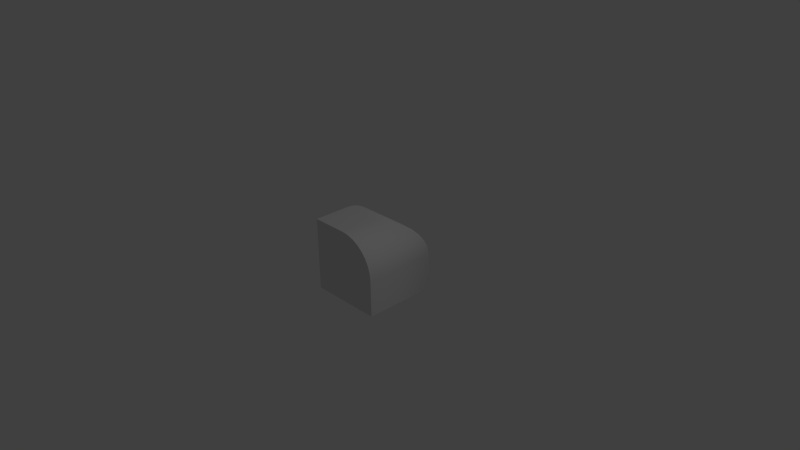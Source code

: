 # Source: slope_test_quarter_round_corner_onetexture.blend  (saved by Blender 2.73.0; exported with 4.5.12 LTS)
import bpy
from mathutils import Matrix  # noqa: F401  (used for matrix-valued properties, if any)

bpy.ops.wm.read_factory_settings(use_empty=True)
scene = bpy.context.scene
scene.name = 'Scene'

# ---- collections
col_collection_1 = bpy.data.collections.new('Collection 1'); scene.collection.children.link(col_collection_1)

# ---- materials (node trees are filled in below, after node groups)
mat_material = bpy.data.materials.new('Material')
mat_material.alpha_threshold = 0.0
mat_material.use_transparent_shadow = False
mat_material.roughness = 0.5
mat_material.line_color = (0.0, 0.0, 0.0, 1.0)

# ---- material node trees

# ---- world
world_world = bpy.data.worlds.new('World'); scene.world = world_world
world_world.color = (0.05088, 0.05088, 0.05088)
world_world.use_sun_shadow = False
world_world.sun_shadow_jitter_overblur = 0.0
world_world.cycles.sampling_method = 'MANUAL'
world_world.cycles.sample_map_resolution = 256

# ---- cameras
cam_camera = bpy.data.cameras.new('Camera')
cam_camera.clip_end = 100.0
cam_camera.lens = 35.0
cam_camera.sensor_width = 32.0
cam_camera.sensor_height = 18.0
cam_camera.ortho_scale = 7.314
cam_camera.dof.focus_distance = 0.0
cam_camera.dof.aperture_fstop = 128.0

# ---- lights
light_lamp = bpy.data.lights.new('Lamp', 'POINT')
light_lamp.transmission_factor = 0.0
light_lamp.cutoff_distance = 30.0
light_lamp.energy = 100.0
light_lamp.shadow_buffer_clip_start = 1.001
light_lamp.shadow_soft_size = 0.1
light_lamp.shadow_maximum_resolution = 0.006
light_lamp.use_absolute_resolution = True
light_lamp.cycles.use_multiple_importance_sampling = False

# ---- meshes
me_cylinder = bpy.data.meshes.new('Cylinder')
me_cylinder.from_pydata([(0.5556, -0.8315, 1.0), (0.3827, -0.9239, 1.0), (0.5556, -0.8315, -0.8315), (0.3827, -0.9239, -0.9239), (0.1951, -0.9808, 1.0), (0.7071, -0.7071, 1.0), (0.7071, -0.7071, -0.7071), (-6.78e-07, -1.0, 1.0), (0.8315, -0.5556, 1.0), (0.1951, -0.9808, -0.9808), (0.8315, -0.5556, -0.5556), (0.9239, -0.3827, 1.0), (0.9239, -0.3827, -0.3827), (0.9808, -0.1951, 1.0), (0.9808, -0.1951, -0.1951), (1.0, 5.906e-07, 1.0), (1.0, 1.0, 1.0), (1.0, 1.0, -6.016e-05), (0.8315, 1.0, -0.5556), (0.9239, 1.0, -0.3827), (0.9808, 1.0, -0.1951), (-1.0, 1.0, -1.0), (-1.0, 1.0, 1.0), (1.0, 5.688e-08, 5.688e-08), (2.822e-05, 1.0, -1.0), (0.7071, 1.0, -0.7071), (0.1951, 1.0, -0.9808), (0.5556, 1.0, -0.8315), (0.3827, 1.0, -0.9239), (-6.78e-07, -1.0, -1.0), (-1.0, -1.0, -1.0), (-1.0, -1.0, 1.0), (-1.0, 1.0, 1.0), (1.0, 1.0, 1.0), (1.0, 1.0, -6.016e-05), (0.8315, 1.0, -0.5556), (0.9239, 1.0, -0.3827), (0.9808, 1.0, -0.1951), (-1.0, 1.0, -1.0), (2.822e-05, 1.0, -1.0), (0.7071, 1.0, -0.7071), (0.1951, 1.0, -0.9808), (0.5556, 1.0, -0.8315), (0.3827, 1.0, -0.9239), (-0.0667, 1.0, 0.0667), (-1.0, 1.0, -1.0), (-1.0, -1.0, -1.0), (-1.0, -1.0, 1.0), (0.5556, -0.8315, 1.0), (0.3827, -0.9239, 1.0), (0.1951, -0.9808, 1.0), (0.7071, -0.7071, 1.0), (-6.78e-07, -1.0, 1.0), (0.8315, -0.5556, 1.0), (0.9239, -0.3827, 1.0), (-1.0, 1.0, 1.0), (0.9808, -0.1951, 1.0), (1.0, 5.906e-07, 1.0), (1.0, 1.0, 1.0), (-0.0667, 0.0667, 1.0), (-1.0, -1.0, 1.0)], [], [(18, 10, 6, 25), (0, 2, 6, 5), (26, 9, 29, 24), (14, 23, 15, 13), (20, 17, 23, 14), (25, 6, 2, 27), (9, 3, 1, 4), (10, 12, 11, 8), (20, 14, 12, 19), (19, 12, 10, 18), (8, 5, 6, 10), (3, 2, 0, 1), (2, 3, 28, 27), (9, 4, 7, 29), (52, 50, 59), (28, 3, 9, 26), (24, 29, 30, 21), (60, 52, 59, 55), (56, 57, 59), (54, 56, 59), (53, 54, 59), (51, 53, 59), (48, 51, 59), (58, 55, 59, 57), (49, 48, 59), (47, 22, 45, 46), (15, 23, 17, 16), (7, 31, 30, 29), (11, 12, 14, 13), (38, 32, 44, 39), (34, 37, 44), (37, 36, 44), (36, 35, 44), (35, 40, 44), (40, 42, 44), (42, 43, 44), (43, 41, 44), (41, 39, 44), (33, 34, 44, 32), (50, 49, 59)])
me_cylinder.polygons.foreach_set('use_smooth', [1, 1, 1, 1, 1, 1, 1, 1, 1, 1, 1, 1, 1, 1, 0, 1, 1, 0, 0, 0, 0, 0, 0, 0, 0, 0, 1, 1, 1, 0, 0, 0, 0, 0, 0, 0, 0, 0, 0, 0])
_uv = me_cylinder.uv_layers.new(name='UVMap')
_uv.uv.foreach_set('vector', [1.0, 0.1254, 0.2224, 0.1255, 0.1466, 0.0006115, 1.0, 0.0005944, 0.0001783, 0.8746, 0.9158, 0.8746, 0.8536, 0.9994, 0.0001783, 0.9994, 0.9998, 0.6254, 0.009599, 0.6254, -4.768e-06, 0.5006, 0.9998, 0.5006, 0.5974, 0.3746, 0.4999, 0.4994, 0.0, 0.4994, 4.768e-07, 0.3746, 1.0, 0.3752, 1.0, 0.5, 0.5001, 0.5, 0.4026, 0.3752, 0.9998, 1.0, 0.1464, 1.0, 0.08424, 0.8751, 0.9998, 0.8751, 0.9904, 0.6249, 0.9619, 0.7497, 0.0001783, 0.7497, 0.0001783, 0.6249, 0.7776, 0.1249, 0.6912, 0.2497, 9.537e-07, 0.2497, 9.537e-07, 0.1249, 1.0, 0.3752, 0.4026, 0.3752, 0.3088, 0.2503, 1.0, 0.2503, 1.0, 0.2503, 0.3088, 0.2503, 0.2224, 0.1255, 1.0, 0.1254, 9.537e-07, 0.1249, 9.537e-07, 3.325e-06, 0.8534, -1.304e-08, 0.7776, 0.1249, 0.9619, 0.7497, 0.9158, 0.8746, 0.0001783, 0.8746, 0.0001783, 0.7497, 0.08424, 0.8751, 0.03805, 0.7503, 0.9998, 0.7503, 0.9998, 0.8751, 0.9904, 0.6249, 0.0001783, 0.6249, 0.0001774, 0.5, 1.0, 0.5, 1.0, 0.5001, 0.9904, 0.5976, 0.4668, 0.4668, 0.9998, 0.7503, 0.03805, 0.7503, 0.009599, 0.6254, 0.9998, 0.6254, 1.0, 0.5, 0.0, 0.5, 0.0, -2.98e-08, 1.0, -2.98e-08, 1.0, 0.0002003, 1.0, 0.5001, 0.4668, 0.4668, 0.0002007, 0.0002005, 0.5976, 0.9904, 0.5001, 1.0, 0.4668, 0.4668, 0.6914, 0.9619, 0.5976, 0.9904, 0.4668, 0.4668, 0.7778, 0.9158, 0.6914, 0.9619, 0.4668, 0.4668, 0.8536, 0.8536, 0.7778, 0.9158, 0.4668, 0.4668, 0.9158, 0.7778, 0.8536, 0.8536, 0.4668, 0.4668, 0.000201, 1.0, 0.0002007, 0.0002005, 0.4668, 0.4668, 0.5001, 1.0, 0.9619, 0.6914, 0.9158, 0.7778, 0.4668, 0.4668, -2.384e-07, 0.0, 1.0, 0.0, 1.0, 1.0, -2.384e-07, 1.0, 0.5, 1.0, 0.5, 0.5, 1.0, 0.5, 1.0, 1.0, 0.0, 0.5, 0.0, 0.0, 1.0, 0.0, 1.0, 0.5, 9.537e-07, 0.2497, 0.6912, 0.2497, 0.5974, 0.3746, 4.768e-07, 0.3746, 0.0002012, 0.0002, 1.0, 0.000204, 0.5334, 0.4668, 0.0002018, 0.5001, 0.5001, 1.0, 0.4026, 0.9904, 0.5334, 0.4668, 0.4026, 0.9904, 0.3088, 0.9619, 0.5334, 0.4668, 0.3088, 0.9619, 0.2224, 0.9158, 0.5334, 0.4668, 0.2224, 0.9158, 0.1466, 0.8536, 0.5334, 0.4668, 0.1466, 0.8536, 0.08445, 0.7778, 0.5334, 0.4668, 0.08445, 0.7778, 0.03825, 0.6914, 0.5334, 0.4668, 0.03825, 0.6914, 0.009806, 0.5976, 0.5334, 0.4668, 0.009806, 0.5976, 0.0002018, 0.5001, 0.5334, 0.4668, 1.0, 1.0, 0.5001, 1.0, 0.5334, 0.4668, 1.0, 0.000204, 0.9904, 0.5976, 0.9619, 0.6914, 0.4668, 0.4668])
me_cylinder.materials.append(mat_material)
me_cylinder.use_remesh_preserve_volume = False
me_cylinder.use_remesh_preserve_attributes = False
me_cylinder.use_mirror_vertex_groups = False
me_cylinder.update()

# ---- objects
ob_corner1 = bpy.data.objects.new('corner1', me_cylinder)
ob_lamp = bpy.data.objects.new('Lamp', light_lamp)
ob_camera = bpy.data.objects.new('Camera', cam_camera)

# ---- transforms, parenting, visibility, modifiers, constraints
ob_corner1.location = (0.0, 0.0, 0.0)
ob_corner1.rotation_euler = (-4.712, -1.571, 0.0)
ob_corner1.scale = (0.5, 0.5, 0.5)
ob_corner1.lineart.crease_threshold = 0.0
ob_lamp.location = (4.076, 1.005, 5.904)
ob_lamp.rotation_euler = (0.6503, 0.05522, 1.866)
ob_lamp.lock_rotations_4d = False
ob_lamp.empty_display_type = 'ARROWS'
ob_lamp.color = (0.0, 0.0, 0.0, 0.0)
ob_lamp.lineart.crease_threshold = 0.0
ob_camera.location = (7.481, -6.508, 5.344)
ob_camera.rotation_euler = (1.109, 0.01082, 0.8149)
ob_camera.lock_rotations_4d = False
ob_camera.empty_display_type = 'ARROWS'
ob_camera.color = (0.0, 0.0, 0.0, 0.0)
ob_camera.display_type = 'WIRE'
ob_camera.lineart.crease_threshold = 0.0

# ---- collection membership
col_collection_1.objects.link(ob_corner1)
col_collection_1.objects.link(ob_lamp)
col_collection_1.objects.link(ob_camera)

# ---- scene / render settings (as saved in the file)
scene.camera = ob_camera
scene.frame_start = 1; scene.frame_end = 250; scene.frame_set(1)
scene.render.engine = 'BLENDER_EEVEE_NEXT'
scene.render.image_settings.compression = 90
scene.render.resolution_percentage = 50
scene.render.dither_intensity = 0.0
scene.cycles.use_denoising = False
scene.cycles.samples = 10
scene.cycles.sampling_pattern = 'TABULATED_SOBOL'
scene.cycles.light_sampling_threshold = 0.0
scene.cycles.use_adaptive_sampling = False
scene.cycles.use_light_tree = False
scene.cycles.blur_glossy = 0.0
scene.cycles.volume_bounces = 1
scene.cycles.pixel_filter_type = 'GAUSSIAN'
scene.cycles.sample_clamp_indirect = 0.0
scene.view_settings.view_transform = 'Standard'
bpy.context.view_layer.update()

